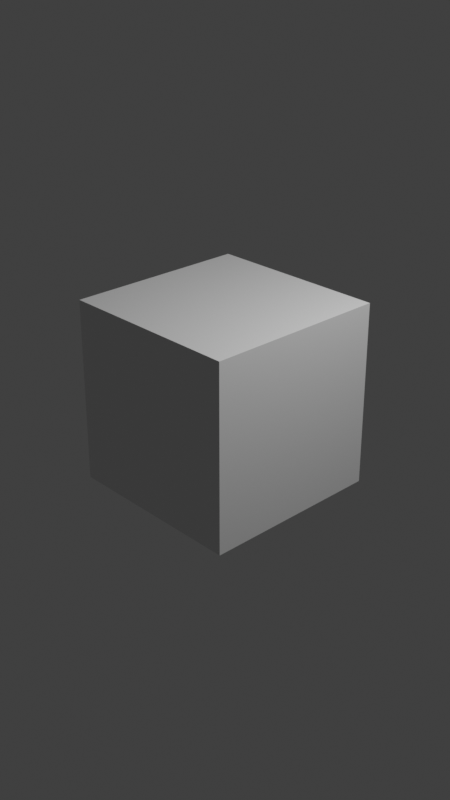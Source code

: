 # Source: Render_Dynamic_Machines_Aurelien_Lubecki.blend  (saved by Blender 2.82.7; exported with 4.5.12 LTS)
import bpy
from mathutils import Matrix  # noqa: F401  (used for matrix-valued properties, if any)

bpy.ops.wm.read_factory_settings(use_empty=True)
scene = bpy.context.scene
scene.name = 'Scene'

# ---- collections
col_collection = bpy.data.collections.new('Collection'); scene.collection.children.link(col_collection)

# ---- materials (node trees are filled in below, after node groups)
mat_material = bpy.data.materials.new('Material')
mat_material.alpha_threshold = 0.0
mat_material.use_transparent_shadow = False
mat_material.line_color = (0.0, 0.0, 0.0, 1.0)

# ---- material node trees
mat_material.use_nodes = True; mat_material.node_tree.nodes.clear()
_N = mat_material.node_tree.nodes; _L = mat_material.node_tree.links
n0 = _N.new('ShaderNodeOutputMaterial'); n0.name = 'Material Output'; n0.location = (300, 300)
n1 = _N.new('ShaderNodeBsdfPrincipled'); n1.name = 'Principled BSDF'; n1.location = (10, 300)
n1.distribution = 'GGX'
n1.subsurface_method = 'BURLEY'
n1.inputs[2].default_value = 0.4
n1.inputs[3].default_value = 1.45
n1.inputs[27].default_value = (0.0, 0.0, 0.0, 1.0)
n1.inputs[28].default_value = 1.0
_L.new(n1.outputs[0], n0.inputs[0])
n0.is_active_output = True

# ---- world
world_world = bpy.data.worlds.new('World'); scene.world = world_world
world_world.use_nodes = True; world_world.node_tree.nodes.clear()
_N = world_world.node_tree.nodes; _L = world_world.node_tree.links
n0 = _N.new('ShaderNodeOutputWorld'); n0.name = 'World Output'; n0.location = (300, 300)
n1 = _N.new('ShaderNodeBackground'); n1.name = 'Background'; n1.location = (10, 300)
n1.inputs[0].default_value = (0.05088, 0.05088, 0.05088, 1.0)
_L.new(n1.outputs[0], n0.inputs[0])
n0.is_active_output = True
world_world.color = (0.05088, 0.05088, 0.05088)
world_world.use_sun_shadow = False
world_world.sun_shadow_jitter_overblur = 0.0

# ---- cameras
cam_camera = bpy.data.cameras.new('Camera')
cam_camera.clip_end = 100.0
cam_camera.ortho_scale = 7.314

# ---- lights
light_light = bpy.data.lights.new('Light', 'POINT')
light_light.transmission_factor = 0.0
light_light.energy = 1000.0
light_light.shadow_soft_size = 0.1
light_light.shadow_maximum_resolution = 0.006
light_light.use_absolute_resolution = True

# ---- meshes
me_cube = bpy.data.meshes.new('Cube')
me_cube.from_pydata([(1.0, 1.0, 1.0), (1.0, 1.0, -1.0), (1.0, -1.0, 1.0), (1.0, -1.0, -1.0), (-1.0, 1.0, 1.0), (-1.0, 1.0, -1.0), (-1.0, -1.0, 1.0), (-1.0, -1.0, -1.0)], [], [(0, 4, 6, 2), (3, 2, 6, 7), (7, 6, 4, 5), (5, 1, 3, 7), (1, 0, 2, 3), (5, 4, 0, 1)])
_uv = me_cube.uv_layers.new(name='UVMap')
_uv.uv.foreach_set('vector', [0.625, 0.5, 0.875, 0.5, 0.875, 0.75, 0.625, 0.75, 0.375, 0.75, 0.625, 0.75, 0.625, 1.0, 0.375, 1.0, 0.375, 0.0, 0.625, 0.0, 0.625, 0.25, 0.375, 0.25, 0.125, 0.5, 0.375, 0.5, 0.375, 0.75, 0.125, 0.75, 0.375, 0.5, 0.625, 0.5, 0.625, 0.75, 0.375, 0.75, 0.375, 0.25, 0.625, 0.25, 0.625, 0.5, 0.375, 0.5])
me_cube.materials.append(mat_material)
me_cube.use_remesh_preserve_volume = False
me_cube.use_remesh_preserve_attributes = False
me_cube.use_mirror_vertex_groups = False
me_cube.update()

# ---- objects
ob_cube = bpy.data.objects.new('Cube', me_cube)
ob_light = bpy.data.objects.new('Light', light_light)
ob_camera = bpy.data.objects.new('Camera', cam_camera)

# ---- transforms, parenting, visibility, modifiers, constraints
ob_cube.location = (0.0, 0.0, 0.0)
ob_cube.lock_rotations_4d = False
ob_cube.empty_display_type = 'ARROWS'
ob_cube.lineart.crease_threshold = 0.0
ob_light.location = (4.076, 1.005, 5.904)
ob_light.rotation_euler = (0.6503, 0.05522, 1.866)
ob_light.lock_rotations_4d = False
ob_light.empty_display_type = 'ARROWS'
ob_light.color = (0.0, 0.0, 0.0, 0.0)
ob_light.lineart.crease_threshold = 0.0
ob_camera.location = (7.359, -6.926, 4.958)
ob_camera.rotation_euler = (1.109, 0.0, 0.8149)
ob_camera.lock_rotations_4d = False
ob_camera.empty_display_type = 'ARROWS'
ob_camera.color = (0.0, 0.0, 0.0, 0.0)
ob_camera.display_type = 'WIRE'
ob_camera.lineart.crease_threshold = 0.0

# ---- collection membership
col_collection.objects.link(ob_cube)
col_collection.objects.link(ob_light)
col_collection.objects.link(ob_camera)

# ---- scene / render settings (as saved in the file)
scene.camera = ob_camera
scene.frame_start = 0; scene.frame_end = 449; scene.frame_set(342)
scene.render.engine = 'BLENDER_EEVEE_NEXT'
scene.render.image_settings.file_format = 'FFMPEG'
scene.render.image_settings.color_mode = 'RGB'
scene.render.resolution_x = 1080
scene.render.resolution_y = 1920
scene.render.fps = 30
scene.cycles.use_denoising = False
scene.cycles.samples = 128
scene.cycles.sampling_pattern = 'TABULATED_SOBOL'
scene.cycles.use_adaptive_sampling = False
scene.cycles.use_light_tree = False
scene.view_settings.view_transform = 'Standard'
bpy.context.view_layer.update()

